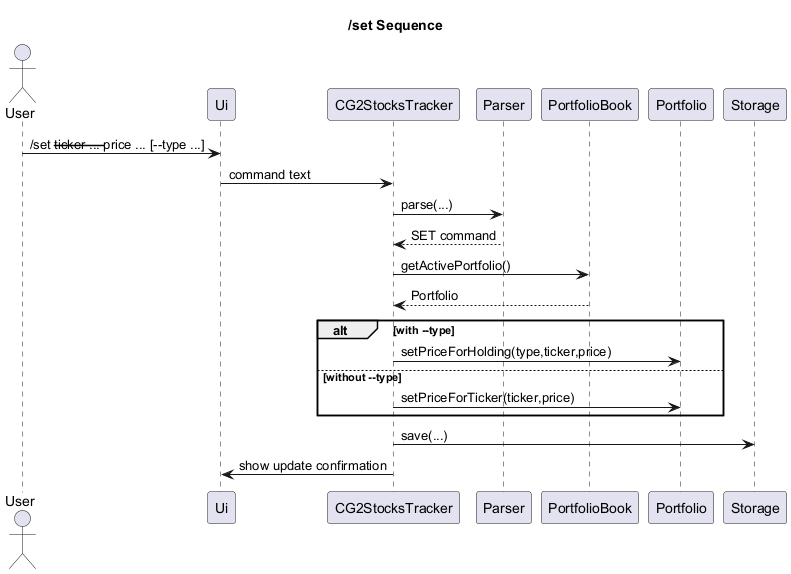

The diagram above was rendered by PlantUML. Its source (embedded in the PNG):
@startuml
title /set Sequence

actor User
participant Ui
participant CG2StocksTracker
participant Parser
participant PortfolioBook
participant Portfolio
participant Storage

User -> Ui : /set --ticker ... --price ... [--type ...]
Ui -> CG2StocksTracker : command text
CG2StocksTracker -> Parser : parse(...)
Parser --> CG2StocksTracker : SET command
CG2StocksTracker -> PortfolioBook : getActivePortfolio()
PortfolioBook --> CG2StocksTracker : Portfolio

alt with --type
  CG2StocksTracker -> Portfolio : setPriceForHolding(type,ticker,price)
else without --type
  CG2StocksTracker -> Portfolio : setPriceForTicker(ticker,price)
end

CG2StocksTracker -> Storage : save(...)
CG2StocksTracker -> Ui : show update confirmation
@enduml